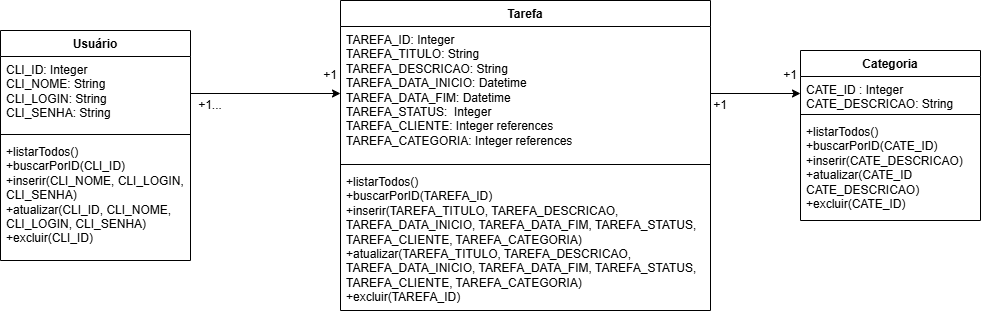

The diagram above was exported from draw.io. Its source (the exported page's mxGraphModel, read from the mxfile embedded in the PNG):
<mxGraphModel dx="1852" dy="459" grid="1" gridSize="10" guides="1" tooltips="1" connect="1" arrows="1" fold="1" page="1" pageScale="1" pageWidth="827" pageHeight="1169" math="0" shadow="0">
  <root>
    <mxCell id="0" />
    <mxCell id="1" parent="0" />
    <mxCell id="NLAEhqeUphd1Y_fZXmBm-1" value="Usuário" style="swimlane;fontStyle=1;align=center;verticalAlign=top;childLayout=stackLayout;horizontal=1;startSize=26;horizontalStack=0;resizeParent=1;resizeParentMax=0;resizeLast=0;collapsible=1;marginBottom=0;whiteSpace=wrap;html=1;" parent="1" vertex="1">
      <mxGeometry x="-140" y="100" width="190" height="230" as="geometry" />
    </mxCell>
    <mxCell id="NLAEhqeUphd1Y_fZXmBm-2" value="CLI_ID: Integer&lt;div&gt;CLI_NOME: String&lt;/div&gt;&lt;div&gt;CLI_LOGIN: String&lt;/div&gt;&lt;div&gt;CLI_SENHA: String&lt;/div&gt;" style="text;strokeColor=none;fillColor=none;align=left;verticalAlign=top;spacingLeft=4;spacingRight=4;overflow=hidden;rotatable=0;points=[[0,0.5],[1,0.5]];portConstraint=eastwest;whiteSpace=wrap;html=1;" parent="NLAEhqeUphd1Y_fZXmBm-1" vertex="1">
      <mxGeometry y="26" width="190" height="74" as="geometry" />
    </mxCell>
    <mxCell id="NLAEhqeUphd1Y_fZXmBm-3" value="" style="line;strokeWidth=1;fillColor=none;align=left;verticalAlign=middle;spacingTop=-1;spacingLeft=3;spacingRight=3;rotatable=0;labelPosition=right;points=[];portConstraint=eastwest;strokeColor=inherit;" parent="NLAEhqeUphd1Y_fZXmBm-1" vertex="1">
      <mxGeometry y="100" width="190" height="8" as="geometry" />
    </mxCell>
    <mxCell id="NLAEhqeUphd1Y_fZXmBm-4" value="+listarTodos()&lt;div&gt;+buscarPorID(CLI_ID)&lt;/div&gt;&lt;div&gt;+inserir(CLI_NOME, CLI_LOGIN, CLI_SENHA)&lt;/div&gt;&lt;div&gt;+atualizar(CLI_ID, CLI_NOME, CLI_LOGIN, CLI_SENHA)&lt;/div&gt;&lt;div&gt;+excluir(CLI_ID)&lt;/div&gt;" style="text;strokeColor=none;fillColor=none;align=left;verticalAlign=top;spacingLeft=4;spacingRight=4;overflow=hidden;rotatable=0;points=[[0,0.5],[1,0.5]];portConstraint=eastwest;whiteSpace=wrap;html=1;" parent="NLAEhqeUphd1Y_fZXmBm-1" vertex="1">
      <mxGeometry y="108" width="190" height="122" as="geometry" />
    </mxCell>
    <mxCell id="NLAEhqeUphd1Y_fZXmBm-5" value="Tarefa" style="swimlane;fontStyle=1;align=center;verticalAlign=top;childLayout=stackLayout;horizontal=1;startSize=26;horizontalStack=0;resizeParent=1;resizeParentMax=0;resizeLast=0;collapsible=1;marginBottom=0;whiteSpace=wrap;html=1;" parent="1" vertex="1">
      <mxGeometry x="200" y="70" width="370" height="310" as="geometry" />
    </mxCell>
    <mxCell id="NLAEhqeUphd1Y_fZXmBm-6" value="TAREFA_ID: Integer&lt;div&gt;TAREFA_TITULO: String&lt;/div&gt;&lt;div&gt;TAREFA_DESCRICAO: String&lt;/div&gt;&lt;div&gt;TAREFA_DATA_INICIO: Datetime&lt;/div&gt;&lt;div&gt;TAREFA_DATA_FIM: Datetime&lt;/div&gt;&lt;div&gt;TAREFA_STATUS:&amp;nbsp; Integer&lt;/div&gt;&lt;div&gt;TAREFA_CLIENTE: Integer references&lt;/div&gt;&lt;div&gt;TAREFA_CATEGORIA: Integer references&lt;/div&gt;" style="text;strokeColor=none;fillColor=none;align=left;verticalAlign=top;spacingLeft=4;spacingRight=4;overflow=hidden;rotatable=0;points=[[0,0.5],[1,0.5]];portConstraint=eastwest;whiteSpace=wrap;html=1;" parent="NLAEhqeUphd1Y_fZXmBm-5" vertex="1">
      <mxGeometry y="26" width="370" height="134" as="geometry" />
    </mxCell>
    <mxCell id="NLAEhqeUphd1Y_fZXmBm-7" value="" style="line;strokeWidth=1;fillColor=none;align=left;verticalAlign=middle;spacingTop=-1;spacingLeft=3;spacingRight=3;rotatable=0;labelPosition=right;points=[];portConstraint=eastwest;strokeColor=inherit;" parent="NLAEhqeUphd1Y_fZXmBm-5" vertex="1">
      <mxGeometry y="160" width="370" height="8" as="geometry" />
    </mxCell>
    <mxCell id="NLAEhqeUphd1Y_fZXmBm-8" value="+listarTodos()&lt;div&gt;+buscarPorID(TAREFA_ID)&lt;/div&gt;&lt;div&gt;+inserir(TAREFA_TITULO, TAREFA_DESCRICAO, TAREFA_DATA_INICIO, TAREFA_DATA_FIM, TAREFA_STATUS, TAREFA_CLIENTE, TAREFA_CATEGORIA)&lt;/div&gt;&lt;div&gt;+atualizar(&lt;span style=&quot;background-color: transparent; color: light-dark(rgb(0, 0, 0), rgb(255, 255, 255));&quot;&gt;TAREFA_TITULO, TAREFA_DESCRICAO, TAREFA_DATA_INICIO, TAREFA_DATA_FIM, TAREFA_STATUS, TAREFA_CLIENTE, TAREFA_CATEGORIA&lt;/span&gt;&lt;span style=&quot;background-color: transparent; color: light-dark(rgb(0, 0, 0), rgb(255, 255, 255));&quot;&gt;)&lt;/span&gt;&lt;/div&gt;&lt;div&gt;+excluir(TAREFA_ID)&lt;/div&gt;" style="text;strokeColor=none;fillColor=none;align=left;verticalAlign=top;spacingLeft=4;spacingRight=4;overflow=hidden;rotatable=0;points=[[0,0.5],[1,0.5]];portConstraint=eastwest;whiteSpace=wrap;html=1;" parent="NLAEhqeUphd1Y_fZXmBm-5" vertex="1">
      <mxGeometry y="168" width="370" height="142" as="geometry" />
    </mxCell>
    <mxCell id="NLAEhqeUphd1Y_fZXmBm-13" value="Categoria" style="swimlane;fontStyle=1;align=center;verticalAlign=top;childLayout=stackLayout;horizontal=1;startSize=26;horizontalStack=0;resizeParent=1;resizeParentMax=0;resizeLast=0;collapsible=1;marginBottom=0;whiteSpace=wrap;html=1;" parent="1" vertex="1">
      <mxGeometry x="660" y="120" width="180" height="170" as="geometry">
        <mxRectangle x="530" y="90" width="90" height="30" as="alternateBounds" />
      </mxGeometry>
    </mxCell>
    <mxCell id="NLAEhqeUphd1Y_fZXmBm-14" value="CATE_ID : Integer&lt;div&gt;CATE_DESCRICAO: String&lt;/div&gt;" style="text;strokeColor=none;fillColor=none;align=left;verticalAlign=top;spacingLeft=4;spacingRight=4;overflow=hidden;rotatable=0;points=[[0,0.5],[1,0.5]];portConstraint=eastwest;whiteSpace=wrap;html=1;" parent="NLAEhqeUphd1Y_fZXmBm-13" vertex="1">
      <mxGeometry y="26" width="180" height="34" as="geometry" />
    </mxCell>
    <mxCell id="NLAEhqeUphd1Y_fZXmBm-15" value="" style="line;strokeWidth=1;fillColor=none;align=left;verticalAlign=middle;spacingTop=-1;spacingLeft=3;spacingRight=3;rotatable=0;labelPosition=right;points=[];portConstraint=eastwest;strokeColor=inherit;" parent="NLAEhqeUphd1Y_fZXmBm-13" vertex="1">
      <mxGeometry y="60" width="180" height="8" as="geometry" />
    </mxCell>
    <mxCell id="NLAEhqeUphd1Y_fZXmBm-16" value="+listarTodos()&lt;div&gt;+buscarPorID(CATE_ID)&lt;/div&gt;&lt;div&gt;+inserir(CATE_DESCRICAO)&lt;/div&gt;&lt;div&gt;+atualizar(CATE_ID CATE_DESCRICAO)&lt;/div&gt;&lt;div&gt;+excluir(CATE_ID)&lt;/div&gt;" style="text;strokeColor=none;fillColor=none;align=left;verticalAlign=top;spacingLeft=4;spacingRight=4;overflow=hidden;rotatable=0;points=[[0,0.5],[1,0.5]];portConstraint=eastwest;whiteSpace=wrap;html=1;" parent="NLAEhqeUphd1Y_fZXmBm-13" vertex="1">
      <mxGeometry y="68" width="180" height="102" as="geometry" />
    </mxCell>
    <mxCell id="NLAEhqeUphd1Y_fZXmBm-18" style="edgeStyle=orthogonalEdgeStyle;rounded=0;orthogonalLoop=1;jettySize=auto;html=1;exitX=1;exitY=0.5;exitDx=0;exitDy=0;entryX=0;entryY=0.5;entryDx=0;entryDy=0;" parent="1" source="NLAEhqeUphd1Y_fZXmBm-2" target="NLAEhqeUphd1Y_fZXmBm-6" edge="1">
      <mxGeometry relative="1" as="geometry" />
    </mxCell>
    <mxCell id="m1pZg6-QgLjxR3dAo4fe-1" value="+1..." style="text;html=1;whiteSpace=wrap;strokeColor=none;fillColor=none;align=center;verticalAlign=middle;rounded=0;" vertex="1" parent="1">
      <mxGeometry x="40" y="160" width="60" height="30" as="geometry" />
    </mxCell>
    <mxCell id="m1pZg6-QgLjxR3dAo4fe-2" style="edgeStyle=orthogonalEdgeStyle;rounded=0;orthogonalLoop=1;jettySize=auto;html=1;exitX=0.5;exitY=1;exitDx=0;exitDy=0;" edge="1" parent="1" source="m1pZg6-QgLjxR3dAo4fe-1" target="m1pZg6-QgLjxR3dAo4fe-1">
      <mxGeometry relative="1" as="geometry" />
    </mxCell>
    <mxCell id="m1pZg6-QgLjxR3dAo4fe-3" value="+1" style="text;html=1;whiteSpace=wrap;strokeColor=none;fillColor=none;align=center;verticalAlign=middle;rounded=0;" vertex="1" parent="1">
      <mxGeometry x="160" y="130" width="60" height="30" as="geometry" />
    </mxCell>
    <mxCell id="m1pZg6-QgLjxR3dAo4fe-4" style="edgeStyle=orthogonalEdgeStyle;rounded=0;orthogonalLoop=1;jettySize=auto;html=1;exitX=1;exitY=0.5;exitDx=0;exitDy=0;entryX=0;entryY=0.5;entryDx=0;entryDy=0;" edge="1" parent="1" source="NLAEhqeUphd1Y_fZXmBm-6" target="NLAEhqeUphd1Y_fZXmBm-14">
      <mxGeometry relative="1" as="geometry" />
    </mxCell>
    <mxCell id="m1pZg6-QgLjxR3dAo4fe-5" value="+1" style="text;html=1;whiteSpace=wrap;strokeColor=none;fillColor=none;align=center;verticalAlign=middle;rounded=0;" vertex="1" parent="1">
      <mxGeometry x="620" y="130" width="60" height="30" as="geometry" />
    </mxCell>
    <mxCell id="m1pZg6-QgLjxR3dAo4fe-6" value="+1" style="text;html=1;whiteSpace=wrap;strokeColor=none;fillColor=none;align=center;verticalAlign=middle;rounded=0;" vertex="1" parent="1">
      <mxGeometry x="550" y="160" width="60" height="30" as="geometry" />
    </mxCell>
  </root>
</mxGraphModel>